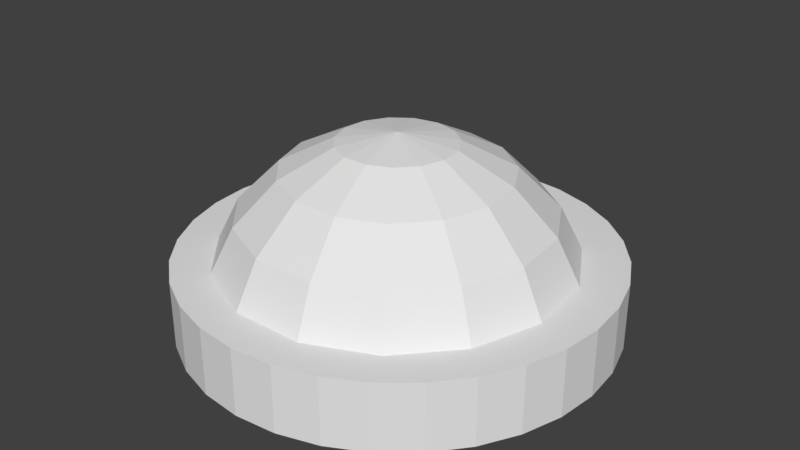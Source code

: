 # Source: Overv_gningskamera.blend  (saved by Blender 2.79.0; exported with 4.5.12 LTS)
import bpy
from mathutils import Matrix  # noqa: F401  (used for matrix-valued properties, if any)

bpy.ops.wm.read_factory_settings(use_empty=True)
scene = bpy.context.scene
scene.name = 'Scene'

# ---- collections
col_collection_1 = bpy.data.collections.new('Collection 1'); scene.collection.children.link(col_collection_1)

# ---- world
world_world = bpy.data.worlds.new('World'); scene.world = world_world
world_world.color = (0.05088, 0.05088, 0.05088)
world_world.use_sun_shadow = False
world_world.sun_shadow_jitter_overblur = 0.0
world_world.cycles.sampling_method = 'MANUAL'

# ---- meshes
me_cylinder_001 = bpy.data.meshes.new('Cylinder.001')
me_cylinder_001.from_pydata([(0.0, 0.2702, 9.39), (0.0, 0.514, 8.602), (0.0, 0.7075, 7.375), (0.0, 0.8317, 5.829), (0.1099, 0.2469, 9.39), (0.2091, 0.4696, 8.602), (0.2878, 0.6463, 7.375), (0.3383, 0.7598, 5.829), (0.2008, 0.1808, 9.39), (0.382, 0.344, 8.602), (0.5258, 0.4734, 7.375), (0.6181, 0.5565, 5.829), (0.257, 0.08351, 9.39), (0.4889, 0.1588, 8.602), (0.6729, 0.2186, 7.375), (0.791, 0.257, 5.829), (0.2688, -0.02825, 9.39), (0.5112, -0.05373, 8.602), (0.7036, -0.07396, 7.375), (0.8272, -0.08694, 5.829), (0.234, -0.1351, 9.39), (0.4452, -0.257, 8.602), (0.6127, -0.3538, 7.375), (0.7203, -0.4159, 5.829), (0.1588, -0.2186, 9.39), (0.3021, -0.4159, 8.602), (0.4159, -0.5724, 7.375), (0.4889, -0.6729, 5.829), (0.05619, -0.2643, 9.39), (0.1069, -0.5028, 8.602), (0.1471, -0.6921, 7.375), (0.1729, -0.8136, 5.829), (-0.05619, -0.2643, 9.39), (-0.1069, -0.5028, 8.602), (-0.1471, -0.6921, 7.375), (-0.1729, -0.8136, 5.829), (-0.1588, -0.2186, 9.39), (-0.3021, -0.4159, 8.602), (-0.4159, -0.5724, 7.375), (-0.4889, -0.6729, 5.829), (-0.234, -0.1351, 9.39), (-0.4452, -0.257, 8.602), (-0.6127, -0.3538, 7.375), (-0.7203, -0.4159, 5.829), (-2.834e-07, -3.147e-07, 9.661), (-0.2688, -0.02825, 9.39), (-0.5112, -0.05373, 8.602), (-0.7036, -0.07396, 7.375), (-0.8272, -0.08694, 5.829), (-0.257, 0.08351, 9.39), (-0.4889, 0.1588, 8.602), (-0.6729, 0.2186, 7.375), (-0.791, 0.257, 5.829), (-0.2008, 0.1808, 9.39), (-0.382, 0.344, 8.602), (-0.5258, 0.4734, 7.375), (-0.6181, 0.5565, 5.829), (-0.1099, 0.2469, 9.39), (-0.2091, 0.4696, 8.602), (-0.2878, 0.6463, 7.375), (-0.3383, 0.7598, 5.829), (0.0, 0.8317, 5.829), (0.3383, 0.7598, 5.829), (0.6181, 0.5565, 5.829), (0.791, 0.257, 5.829), (0.8272, -0.08694, 5.829), (0.7203, -0.4159, 5.829), (0.4889, -0.6729, 5.829), (0.1729, -0.8136, 5.829), (-0.1729, -0.8136, 5.829), (-0.4889, -0.6729, 5.829), (-0.7203, -0.4159, 5.829), (-0.8272, -0.08694, 5.829), (-0.791, 0.257, 5.829), (-0.6181, 0.5565, 5.829), (-0.3383, 0.7598, 5.829), (1.583e-08, 0.6424, 5.829), (0.2613, 0.5868, 5.829), (0.4774, 0.4298, 5.829), (0.6109, 0.1985, 5.829), (0.6388, -0.06714, 5.829), (0.5563, -0.3212, 5.829), (0.3776, -0.5197, 5.829), (0.1336, -0.6283, 5.829), (-0.1336, -0.6283, 5.829), (-0.3776, -0.5197, 5.829), (-0.5563, -0.3212, 5.829), (-0.6388, -0.06714, 5.829), (-0.6109, 0.1985, 5.829), (-0.4774, 0.4298, 5.829), (-0.2613, 0.5868, 5.829), (1.583e-08, 0.6424, 5.829), (0.2613, 0.5868, 5.829), (0.4774, 0.4298, 5.829), (0.6109, 0.1985, 5.829), (0.6388, -0.06714, 5.829), (0.5563, -0.3212, 5.829), (0.3776, -0.5197, 5.829), (0.1336, -0.6283, 5.829), (-0.1336, -0.6283, 5.829), (-0.3776, -0.5197, 5.829), (-0.5563, -0.3212, 5.829), (-0.6388, -0.06714, 5.829), (-0.6109, 0.1985, 5.829), (-0.4774, 0.4298, 5.829), (-0.2613, 0.5868, 5.829), (1.583e-08, 0.6424, 5.829), (0.2613, 0.5868, 5.829), (0.4774, 0.4298, 5.829), (0.6109, 0.1985, 5.829), (0.6388, -0.06714, 5.829), (0.5563, -0.3212, 5.829), (0.3776, -0.5197, 5.829), (0.1336, -0.6283, 5.829), (-0.1336, -0.6283, 5.829), (-0.3776, -0.5197, 5.829), (-0.5563, -0.3212, 5.829), (-0.6388, -0.06714, 5.829), (-0.6109, 0.1985, 5.829), (-0.4774, 0.4298, 5.829), (-0.2613, 0.5868, 5.829), (2.223e-08, 0.5658, 6.916), (0.2301, 0.5169, 6.916), (0.4205, 0.3786, 6.916), (0.5381, 0.1749, 6.916), (0.5627, -0.05915, 6.916), (0.49, -0.2829, 6.916), (0.3326, -0.4578, 6.916), (0.1176, -0.5535, 6.916), (-0.1176, -0.5535, 6.916), (-0.3326, -0.4578, 6.916), (-0.49, -0.2829, 6.916), (-0.5627, -0.05915, 6.916), (-0.5381, 0.1749, 6.916), (-0.4205, 0.3786, 6.916), (-0.2301, 0.5169, 6.916), (3.53e-08, 0.4259, 7.714), (0.1732, 0.3891, 7.714), (0.3165, 0.285, 7.714), (0.4051, 0.1316, 7.714), (0.4236, -0.04452, 7.714), (0.3689, -0.213, 7.714), (0.2504, -0.3446, 7.714), (0.08856, -0.4166, 7.714), (-0.08856, -0.4166, 7.714), (-0.2504, -0.3446, 7.714), (-0.3689, -0.213, 7.714), (-0.4236, -0.04452, 7.714), (-0.4051, 0.1316, 7.714), (-0.3165, 0.285, 7.714), (-0.1732, 0.3891, 7.714), (5.515e-08, 0.208, 8.391), (0.0846, 0.19, 8.391), (0.1546, 0.1392, 8.391), (0.1978, 0.06427, 8.391), (0.2068, -0.02174, 8.391), (0.1801, -0.104, 8.391), (0.1223, -0.1683, 8.391), (0.04324, -0.2034, 8.391), (-0.04324, -0.2034, 8.391), (-0.1223, -0.1683, 8.391), (-0.1801, -0.104, 8.391), (-0.2068, -0.02174, 8.391), (-0.1978, 0.06427, 8.391), (-0.1546, 0.1392, 8.391), (-0.0846, 0.19, 8.391)], [], [(2, 1, 5, 6), (3, 2, 6, 7), (0, 44, 4), (1, 0, 4, 5), (6, 5, 9, 10), (7, 6, 10, 11), (4, 44, 8), (5, 4, 8, 9), (10, 9, 13, 14), (11, 10, 14, 15), (8, 44, 12), (9, 8, 12, 13), (13, 12, 16, 17), (14, 13, 17, 18), (15, 14, 18, 19), (12, 44, 16), (16, 44, 20), (17, 16, 20, 21), (18, 17, 21, 22), (19, 18, 22, 23), (23, 22, 26, 27), (20, 44, 24), (21, 20, 24, 25), (22, 21, 25, 26), (27, 26, 30, 31), (24, 44, 28), (25, 24, 28, 29), (26, 25, 29, 30), (30, 29, 33, 34), (31, 30, 34, 35), (28, 44, 32), (29, 28, 32, 33), (33, 32, 36, 37), (34, 33, 37, 38), (35, 34, 38, 39), (32, 44, 36), (37, 36, 40, 41), (38, 37, 41, 42), (39, 38, 42, 43), (36, 44, 40), (40, 44, 45), (41, 40, 45, 46), (42, 41, 46, 47), (43, 42, 47, 48), (48, 47, 51, 52), (45, 44, 49), (46, 45, 49, 50), (47, 46, 50, 51), (51, 50, 54, 55), (52, 51, 55, 56), (49, 44, 53), (50, 49, 53, 54), (55, 54, 58, 59), (56, 55, 59, 60), (53, 44, 57), (54, 53, 57, 58), (58, 57, 0, 1), (59, 58, 1, 2), (60, 59, 2, 3), (57, 44, 0), (11, 15, 64, 63), (7, 11, 63, 62), (60, 3, 61, 75), (3, 7, 62, 61), (39, 43, 71, 70), (48, 52, 73, 72), (27, 31, 68, 67), (56, 60, 75, 74), (23, 27, 67, 66), (43, 48, 72, 71), (52, 56, 74, 73), (15, 19, 65, 64), (31, 35, 69, 68), (19, 23, 66, 65), (35, 39, 70, 69), (74, 75, 90, 89), (67, 68, 83, 82), (75, 61, 76, 90), (68, 69, 84, 83), (61, 62, 77, 76), (69, 70, 85, 84), (62, 63, 78, 77), (70, 71, 86, 85), (63, 64, 79, 78), (71, 72, 87, 86), (64, 65, 80, 79), (72, 73, 88, 87), (65, 66, 81, 80), (73, 74, 89, 88), (66, 67, 82, 81), (81, 82, 97, 96), (89, 90, 105, 104), (82, 83, 98, 97), (90, 76, 91, 105), (83, 84, 99, 98), (76, 77, 92, 91), (84, 85, 100, 99), (77, 78, 93, 92), (85, 86, 101, 100), (78, 79, 94, 93), (86, 87, 102, 101), (79, 80, 95, 94), (87, 88, 103, 102), (80, 81, 96, 95), (88, 89, 104, 103), (103, 104, 119, 118), (96, 97, 112, 111), (104, 105, 120, 119), (97, 98, 113, 112), (105, 91, 106, 120), (98, 99, 114, 113), (91, 92, 107, 106), (99, 100, 115, 114), (92, 93, 108, 107), (100, 101, 116, 115), (93, 94, 109, 108), (101, 102, 117, 116), (94, 95, 110, 109), (102, 103, 118, 117), (95, 96, 111, 110), (118, 119, 134, 133), (111, 112, 127, 126), (119, 120, 135, 134), (112, 113, 128, 127), (120, 106, 121, 135), (113, 114, 129, 128), (106, 107, 122, 121), (114, 115, 130, 129), (107, 108, 123, 122), (115, 116, 131, 130), (108, 109, 124, 123), (116, 117, 132, 131), (109, 110, 125, 124), (117, 118, 133, 132), (110, 111, 126, 125), (125, 126, 141, 140), (133, 134, 149, 148), (126, 127, 142, 141), (134, 135, 150, 149), (127, 128, 143, 142), (135, 121, 136, 150), (128, 129, 144, 143), (121, 122, 137, 136), (129, 130, 145, 144), (122, 123, 138, 137), (130, 131, 146, 145), (123, 124, 139, 138), (131, 132, 147, 146), (124, 125, 140, 139), (132, 133, 148, 147), (147, 148, 163, 162), (140, 141, 156, 155), (148, 149, 164, 163), (141, 142, 157, 156), (149, 150, 165, 164), (142, 143, 158, 157), (150, 136, 151, 165), (143, 144, 159, 158), (136, 137, 152, 151), (144, 145, 160, 159), (137, 138, 153, 152), (145, 146, 161, 160), (138, 139, 154, 153), (146, 147, 162, 161), (139, 140, 155, 154), (152, 153, 154, 155, 156, 157, 158, 159, 160, 161, 162, 163, 164, 165, 151)])
_uv = me_cylinder_001.uv_layers.new(name='UVMap')
_uv.uv.foreach_set('vector', [0.1044, 0.2411, 0.1692, 0.3896, 0.1449, 0.4044, 0.06844, 0.2557, 0.04399, 0.04621, 0.1044, 0.2411, 0.06844, 0.2557, 0.0001776, 0.06073, 0.2302, 0.4824, 0.2548, 0.529, 0.2177, 0.4916, 0.1692, 0.3896, 0.2302, 0.4824, 0.2177, 0.4916, 0.1449, 0.4044, 0.602, 0.2551, 0.5255, 0.4015, 0.5008, 0.387, 0.5665, 0.2405, 0.6715, 0.06339, 0.602, 0.2551, 0.5665, 0.2405, 0.6285, 0.0486, 0.4529, 0.4908, 0.4151, 0.5304, 0.4398, 0.4815, 0.5255, 0.4015, 0.4529, 0.4908, 0.4398, 0.4815, 0.5008, 0.387, 0.5665, 0.2405, 0.5008, 0.387, 0.4758, 0.3751, 0.531, 0.2281, 0.6285, 0.0486, 0.5665, 0.2405, 0.531, 0.2281, 0.5849, 0.03543, 0.4398, 0.4815, 0.4062, 0.526, 0.4255, 0.4737, 0.5008, 0.387, 0.4398, 0.4815, 0.4255, 0.4737, 0.4758, 0.3751, 0.4758, 0.3751, 0.4255, 0.4737, 0.4102, 0.4673, 0.4505, 0.3654, 0.531, 0.2281, 0.4758, 0.3751, 0.4505, 0.3654, 0.4956, 0.2178, 0.5849, 0.03543, 0.531, 0.2281, 0.4956, 0.2178, 0.5407, 0.0241, 0.4255, 0.4737, 0.3962, 0.5221, 0.4102, 0.4673, 0.4102, 0.4673, 0.3853, 0.5189, 0.3941, 0.4623, 0.4505, 0.3654, 0.4102, 0.4673, 0.3941, 0.4623, 0.425, 0.3579, 0.4956, 0.2178, 0.4505, 0.3654, 0.425, 0.3579, 0.4601, 0.2096, 0.5407, 0.0241, 0.4956, 0.2178, 0.4601, 0.2096, 0.496, 0.01476, 0.496, 0.01476, 0.4601, 0.2096, 0.4247, 0.2033, 0.4509, 0.007518, 0.3941, 0.4623, 0.3737, 0.5165, 0.3775, 0.4587, 0.425, 0.3579, 0.3941, 0.4623, 0.3775, 0.4587, 0.3993, 0.3524, 0.4601, 0.2096, 0.425, 0.3579, 0.3993, 0.3524, 0.4247, 0.2033, 0.4509, 0.007518, 0.4247, 0.2033, 0.3892, 0.1992, 0.4054, 0.002474, 0.3775, 0.4587, 0.3617, 0.515, 0.3605, 0.4565, 0.3993, 0.3524, 0.3775, 0.4587, 0.3605, 0.4565, 0.3734, 0.3488, 0.4247, 0.2033, 0.3993, 0.3524, 0.3734, 0.3488, 0.3892, 0.1992, 0.3892, 0.1992, 0.3734, 0.3488, 0.3473, 0.3471, 0.3536, 0.1971, 0.4054, 0.002474, 0.3892, 0.1992, 0.3536, 0.1971, 0.3597, 0.0001779, 0.3605, 0.4565, 0.3458, 0.5246, 0.3417, 0.4552, 0.3734, 0.3488, 0.3605, 0.4565, 0.3417, 0.4552, 0.3473, 0.3471, 0.3473, 0.3471, 0.3417, 0.4552, 0.3245, 0.4549, 0.3214, 0.3472, 0.3536, 0.1971, 0.3473, 0.3471, 0.3214, 0.3472, 0.318, 0.1971, 0.3597, 0.0001779, 0.3536, 0.1971, 0.318, 0.1971, 0.314, 0.0001776, 0.3417, 0.4552, 0.3323, 0.5129, 0.3245, 0.4549, 0.3214, 0.3472, 0.3245, 0.4549, 0.3075, 0.4561, 0.2955, 0.3492, 0.318, 0.1971, 0.3214, 0.3472, 0.2955, 0.3492, 0.2825, 0.1992, 0.314, 0.0001776, 0.318, 0.1971, 0.2825, 0.1992, 0.2684, 0.002458, 0.3245, 0.4549, 0.3199, 0.5129, 0.3075, 0.4561, 0.3075, 0.4561, 0.3077, 0.5138, 0.2908, 0.4586, 0.2955, 0.3492, 0.3075, 0.4561, 0.2908, 0.4586, 0.2697, 0.3531, 0.2825, 0.1992, 0.2955, 0.3492, 0.2697, 0.3531, 0.2469, 0.2034, 0.2684, 0.002458, 0.2825, 0.1992, 0.2469, 0.2034, 0.2229, 0.006987, 0.2229, 0.006987, 0.2469, 0.2034, 0.2113, 0.2096, 0.1777, 0.01371, 0.2908, 0.4586, 0.2959, 0.5155, 0.2745, 0.4626, 0.2697, 0.3531, 0.2908, 0.4586, 0.2745, 0.4626, 0.2441, 0.359, 0.2469, 0.2034, 0.2697, 0.3531, 0.2441, 0.359, 0.2113, 0.2096, 0.2113, 0.2096, 0.2441, 0.359, 0.2188, 0.367, 0.1758, 0.218, 0.1777, 0.01371, 0.2113, 0.2096, 0.1758, 0.218, 0.1328, 0.02256, 0.2745, 0.4626, 0.2845, 0.518, 0.2588, 0.4678, 0.2441, 0.359, 0.2745, 0.4626, 0.2588, 0.4678, 0.2188, 0.367, 0.1758, 0.218, 0.2188, 0.367, 0.1938, 0.3772, 0.1402, 0.2285, 0.1328, 0.02256, 0.1758, 0.218, 0.1402, 0.2285, 0.0882, 0.03344, 0.2588, 0.4678, 0.2738, 0.5213, 0.244, 0.4745, 0.2188, 0.367, 0.2588, 0.4678, 0.244, 0.4745, 0.1938, 0.3772, 0.1938, 0.3772, 0.244, 0.4745, 0.2302, 0.4824, 0.1692, 0.3896, 0.1402, 0.2285, 0.1938, 0.3772, 0.1692, 0.3896, 0.1044, 0.2411, 0.0882, 0.03344, 0.1402, 0.2285, 0.1044, 0.2411, 0.04399, 0.04621, 0.244, 0.4745, 0.2639, 0.5251, 0.2302, 0.4824, 0.6285, 0.0486, 0.5849, 0.03543, 0.5849, 0.03543, 0.6285, 0.0486, 0.6715, 0.06339, 0.6285, 0.0486, 0.6285, 0.0486, 0.6715, 0.06339, 0.0882, 0.03344, 0.04399, 0.04621, 0.04399, 0.04621, 0.0882, 0.03344, 0.04399, 0.04621, 0.0001776, 0.06073, 0.0001776, 0.06073, 0.04399, 0.04621, 0.314, 0.0001776, 0.2684, 0.002458, 0.2684, 0.002458, 0.314, 0.0001776, 0.2229, 0.006987, 0.1777, 0.01371, 0.1777, 0.01371, 0.2229, 0.006987, 0.4509, 0.007518, 0.4054, 0.002474, 0.4054, 0.002474, 0.4509, 0.007518, 0.1328, 0.02256, 0.0882, 0.03344, 0.0882, 0.03344, 0.1328, 0.02256, 0.496, 0.01476, 0.4509, 0.007518, 0.4509, 0.007518, 0.496, 0.01476, 0.2684, 0.002458, 0.2229, 0.006987, 0.2229, 0.006987, 0.2684, 0.002458, 0.1777, 0.01371, 0.1328, 0.02256, 0.1328, 0.02256, 0.1777, 0.01371, 0.5849, 0.03543, 0.5407, 0.0241, 0.5407, 0.0241, 0.5849, 0.03543, 0.4054, 0.002474, 0.3597, 0.0001779, 0.3597, 0.0001779, 0.4054, 0.002474, 0.5407, 0.0241, 0.496, 0.01476, 0.496, 0.01476, 0.5407, 0.0241, 0.3597, 0.0001779, 0.314, 0.0001776, 0.314, 0.0001776, 0.3597, 0.0001779, 0.1328, 0.02256, 0.0882, 0.03344, 0.0882, 0.03344, 0.1328, 0.02256, 0.4509, 0.007518, 0.4054, 0.002474, 0.4054, 0.002474, 0.4509, 0.007518, 0.0882, 0.03344, 0.04399, 0.04621, 0.04399, 0.04621, 0.0882, 0.03344, 0.4054, 0.002474, 0.3597, 0.0001779, 0.3597, 0.0001779, 0.4054, 0.002474, 0.04399, 0.04621, 0.0001776, 0.06073, 0.0001776, 0.06073, 0.04399, 0.04621, 0.3597, 0.0001779, 0.314, 0.0001776, 0.314, 0.0001776, 0.3597, 0.0001779, 0.6715, 0.06339, 0.6285, 0.0486, 0.6285, 0.0486, 0.6715, 0.06339, 0.314, 0.0001776, 0.2684, 0.002458, 0.2684, 0.002458, 0.314, 0.0001776, 0.6285, 0.0486, 0.5849, 0.03543, 0.5849, 0.03543, 0.6285, 0.0486, 0.2684, 0.002458, 0.2229, 0.006987, 0.2229, 0.006987, 0.2684, 0.002458, 0.5849, 0.03543, 0.5407, 0.0241, 0.5407, 0.0241, 0.5849, 0.03543, 0.2229, 0.006987, 0.1777, 0.01371, 0.1777, 0.01371, 0.2229, 0.006987, 0.5407, 0.0241, 0.496, 0.01476, 0.496, 0.01476, 0.5407, 0.0241, 0.1777, 0.01371, 0.1328, 0.02256, 0.1328, 0.02256, 0.1777, 0.01371, 0.496, 0.01476, 0.4509, 0.007518, 0.4509, 0.007518, 0.496, 0.01476, 0.496, 0.01476, 0.4509, 0.007518, 0.4509, 0.007518, 0.496, 0.01476, 0.1328, 0.02256, 0.0882, 0.03344, 0.0882, 0.03344, 0.1328, 0.02256, 0.4509, 0.007518, 0.4054, 0.002474, 0.4054, 0.002474, 0.4509, 0.007518, 0.0882, 0.03344, 0.04399, 0.04621, 0.04399, 0.04621, 0.0882, 0.03344, 0.4054, 0.002474, 0.3597, 0.0001779, 0.3597, 0.0001779, 0.4054, 0.002474, 0.04399, 0.04621, 0.0001776, 0.06073, 0.0001776, 0.06073, 0.04399, 0.04621, 0.3597, 0.0001779, 0.314, 0.0001776, 0.314, 0.0001776, 0.3597, 0.0001779, 0.6715, 0.06339, 0.6285, 0.0486, 0.6285, 0.0486, 0.6715, 0.06339, 0.314, 0.0001776, 0.2684, 0.002458, 0.2684, 0.002458, 0.314, 0.0001776, 0.6285, 0.0486, 0.5849, 0.03543, 0.5849, 0.03543, 0.6285, 0.0486, 0.2684, 0.002458, 0.2229, 0.006987, 0.2229, 0.006987, 0.2684, 0.002458, 0.5849, 0.03543, 0.5407, 0.0241, 0.5407, 0.0241, 0.5849, 0.03543, 0.2229, 0.006987, 0.1777, 0.01371, 0.1777, 0.01371, 0.2229, 0.006987, 0.5407, 0.0241, 0.496, 0.01476, 0.496, 0.01476, 0.5407, 0.0241, 0.1777, 0.01371, 0.1328, 0.02256, 0.1328, 0.02256, 0.1777, 0.01371, 0.1777, 0.01371, 0.1328, 0.02256, 0.1328, 0.02256, 0.1777, 0.01371, 0.496, 0.01476, 0.4509, 0.007518, 0.4509, 0.007518, 0.496, 0.01476, 0.1328, 0.02256, 0.0882, 0.03344, 0.0882, 0.03344, 0.1328, 0.02256, 0.4509, 0.007518, 0.4054, 0.002474, 0.4054, 0.002474, 0.4509, 0.007518, 0.0882, 0.03344, 0.04399, 0.04621, 0.04399, 0.04621, 0.0882, 0.03344, 0.4054, 0.002474, 0.3597, 0.0001779, 0.3597, 0.0001779, 0.4054, 0.002474, 0.04399, 0.04621, 0.0001776, 0.06073, 0.0001776, 0.06073, 0.04399, 0.04621, 0.3597, 0.0001779, 0.314, 0.0001776, 0.314, 0.0001776, 0.3597, 0.0001779, 0.6715, 0.06339, 0.6285, 0.0486, 0.6285, 0.0486, 0.6715, 0.06339, 0.314, 0.0001776, 0.2684, 0.002458, 0.2684, 0.002458, 0.314, 0.0001776, 0.6285, 0.0486, 0.5849, 0.03543, 0.5849, 0.03543, 0.6285, 0.0486, 0.2684, 0.002458, 0.2229, 0.006987, 0.2229, 0.006987, 0.2684, 0.002458, 0.5849, 0.03543, 0.5407, 0.0241, 0.5407, 0.0241, 0.5849, 0.03543, 0.2229, 0.006987, 0.1777, 0.01371, 0.1777, 0.01371, 0.2229, 0.006987, 0.5407, 0.0241, 0.496, 0.01476, 0.496, 0.01476, 0.5407, 0.0241, 0.1777, 0.01371, 0.1328, 0.02256, 0.1328, 0.02256, 0.1777, 0.01371, 0.496, 0.01476, 0.4509, 0.007518, 0.4509, 0.007518, 0.496, 0.01476, 0.1328, 0.02256, 0.0882, 0.03344, 0.0882, 0.03344, 0.1328, 0.02256, 0.4509, 0.007518, 0.4054, 0.002474, 0.4054, 0.002474, 0.4509, 0.007518, 0.0882, 0.03344, 0.04399, 0.04621, 0.04399, 0.04621, 0.0882, 0.03344, 0.4054, 0.002474, 0.3597, 0.0001779, 0.3597, 0.0001779, 0.4054, 0.002474, 0.04399, 0.04621, 0.0001776, 0.06073, 0.0001776, 0.06073, 0.04399, 0.04621, 0.3597, 0.0001779, 0.314, 0.0001776, 0.314, 0.0001776, 0.3597, 0.0001779, 0.6715, 0.06339, 0.6285, 0.0486, 0.6285, 0.0486, 0.6715, 0.06339, 0.314, 0.0001776, 0.2684, 0.002458, 0.2684, 0.002458, 0.314, 0.0001776, 0.6285, 0.0486, 0.5849, 0.03543, 0.5849, 0.03543, 0.6285, 0.0486, 0.2684, 0.002458, 0.2229, 0.006987, 0.2229, 0.006987, 0.2684, 0.002458, 0.5849, 0.03543, 0.5407, 0.0241, 0.5407, 0.0241, 0.5849, 0.03543, 0.2229, 0.006987, 0.1777, 0.01371, 0.1777, 0.01371, 0.2229, 0.006987, 0.5407, 0.0241, 0.496, 0.01476, 0.496, 0.01476, 0.5407, 0.0241, 0.5407, 0.0241, 0.496, 0.01476, 0.496, 0.01476, 0.5407, 0.0241, 0.1777, 0.01371, 0.1328, 0.02256, 0.1328, 0.02256, 0.1777, 0.01371, 0.496, 0.01476, 0.4509, 0.007518, 0.4509, 0.007518, 0.496, 0.01476, 0.1328, 0.02256, 0.0882, 0.03344, 0.0882, 0.03344, 0.1328, 0.02256, 0.4509, 0.007518, 0.4054, 0.002474, 0.4054, 0.002474, 0.4509, 0.007518, 0.0882, 0.03344, 0.04399, 0.04621, 0.04399, 0.04621, 0.0882, 0.03344, 0.4054, 0.002474, 0.3597, 0.0001779, 0.3597, 0.0001779, 0.4054, 0.002474, 0.04399, 0.04621, 0.0001776, 0.06073, 0.0001776, 0.06073, 0.04399, 0.04621, 0.3597, 0.0001779, 0.314, 0.0001776, 0.314, 0.0001776, 0.3597, 0.0001779, 0.6715, 0.06339, 0.6285, 0.0486, 0.6285, 0.0486, 0.6715, 0.06339, 0.314, 0.0001776, 0.2684, 0.002458, 0.2684, 0.002458, 0.314, 0.0001776, 0.6285, 0.0486, 0.5849, 0.03543, 0.5849, 0.03543, 0.6285, 0.0486, 0.2684, 0.002458, 0.2229, 0.006987, 0.2229, 0.006987, 0.2684, 0.002458, 0.5849, 0.03543, 0.5407, 0.0241, 0.5407, 0.0241, 0.5849, 0.03543, 0.2229, 0.006987, 0.1777, 0.01371, 0.1777, 0.01371, 0.2229, 0.006987, 0.2229, 0.006987, 0.1777, 0.01371, 0.1777, 0.01371, 0.2229, 0.006987, 0.5407, 0.0241, 0.496, 0.01476, 0.496, 0.01476, 0.5407, 0.0241, 0.1777, 0.01371, 0.1328, 0.02256, 0.1328, 0.02256, 0.1777, 0.01371, 0.496, 0.01476, 0.4509, 0.007518, 0.4509, 0.007518, 0.496, 0.01476, 0.1328, 0.02256, 0.0882, 0.03344, 0.0882, 0.03344, 0.1328, 0.02256, 0.4509, 0.007518, 0.4054, 0.002474, 0.4054, 0.002474, 0.4509, 0.007518, 0.0882, 0.03344, 0.04399, 0.04621, 0.04399, 0.04621, 0.0882, 0.03344, 0.4054, 0.002474, 0.3597, 0.0001779, 0.3597, 0.0001779, 0.4054, 0.002474, 0.04399, 0.04621, 0.0001776, 0.06073, 0.0001776, 0.06073, 0.04399, 0.04621, 0.3597, 0.0001779, 0.314, 0.0001776, 0.314, 0.0001776, 0.3597, 0.0001779, 0.6715, 0.06339, 0.6285, 0.0486, 0.6285, 0.0486, 0.6715, 0.06339, 0.314, 0.0001776, 0.2684, 0.002458, 0.2684, 0.002458, 0.314, 0.0001776, 0.6285, 0.0486, 0.5849, 0.03543, 0.5849, 0.03543, 0.6285, 0.0486, 0.2684, 0.002458, 0.2229, 0.006987, 0.2229, 0.006987, 0.2684, 0.002458, 0.5849, 0.03543, 0.5407, 0.0241, 0.5407, 0.0241, 0.5849, 0.03543, 0.6715, 0.06339, 0.6285, 0.0486, 0.5849, 0.03543, 0.5407, 0.0241, 0.496, 0.01476, 0.4509, 0.007518, 0.4054, 0.002474, 0.3597, 0.0001779, 0.314, 0.0001776, 0.2684, 0.002458, 0.2229, 0.006987, 0.1777, 0.01371, 0.1328, 0.02256, 0.0882, 0.03344, 0.04399, 0.04621])
me_cylinder_001.use_remesh_preserve_volume = False
me_cylinder_001.use_remesh_preserve_attributes = False
me_cylinder_001.use_mirror_vertex_groups = False
me_cylinder_001.update()
me_cylinder = bpy.data.meshes.new('Cylinder')
me_cylinder.from_pydata([(0.0, 1.0, -1.0), (0.0, 1.0, 1.0), (0.1951, 0.9808, -1.0), (0.1951, 0.9808, 1.0), (0.3827, 0.9239, -1.0), (0.3827, 0.9239, 1.0), (0.5556, 0.8315, -1.0), (0.5556, 0.8315, 1.0), (0.7071, 0.7071, -1.0), (0.7071, 0.7071, 1.0), (0.8315, 0.5556, -1.0), (0.8315, 0.5556, 1.0), (0.9239, 0.3827, -1.0), (0.9239, 0.3827, 1.0), (0.9808, 0.1951, -1.0), (0.9808, 0.1951, 1.0), (1.0, 7.55e-08, -1.0), (1.0, 7.55e-08, 1.0), (0.9808, -0.1951, -1.0), (0.9808, -0.1951, 1.0), (0.9239, -0.3827, -1.0), (0.9239, -0.3827, 1.0), (0.8315, -0.5556, -1.0), (0.8315, -0.5556, 1.0), (0.7071, -0.7071, -1.0), (0.7071, -0.7071, 1.0), (0.5556, -0.8315, -1.0), (0.5556, -0.8315, 1.0), (0.3827, -0.9239, -1.0), (0.3827, -0.9239, 1.0), (0.1951, -0.9808, -1.0), (0.1951, -0.9808, 1.0), (-3.258e-07, -1.0, -1.0), (-3.258e-07, -1.0, 1.0), (-0.1951, -0.9808, -1.0), (-0.1951, -0.9808, 1.0), (-0.3827, -0.9239, -1.0), (-0.3827, -0.9239, 1.0), (-0.5556, -0.8315, -1.0), (-0.5556, -0.8315, 1.0), (-0.7071, -0.7071, -1.0), (-0.7071, -0.7071, 1.0), (-0.8315, -0.5556, -1.0), (-0.8315, -0.5556, 1.0), (-0.9239, -0.3827, -1.0), (-0.9239, -0.3827, 1.0), (-0.9808, -0.1951, -1.0), (-0.9808, -0.1951, 1.0), (-1.0, 9.656e-07, -1.0), (-1.0, 9.656e-07, 1.0), (-0.9808, 0.1951, -1.0), (-0.9808, 0.1951, 1.0), (-0.9239, 0.3827, -1.0), (-0.9239, 0.3827, 1.0), (-0.8315, 0.5556, -1.0), (-0.8315, 0.5556, 1.0), (-0.7071, 0.7071, -1.0), (-0.7071, 0.7071, 1.0), (-0.5556, 0.8315, -1.0), (-0.5556, 0.8315, 1.0), (-0.3827, 0.9239, -1.0), (-0.3827, 0.9239, 1.0), (-0.1951, 0.9808, -1.0), (-0.1951, 0.9808, 1.0)], [], [(0, 1, 3, 2), (2, 3, 5, 4), (4, 5, 7, 6), (6, 7, 9, 8), (8, 9, 11, 10), (10, 11, 13, 12), (12, 13, 15, 14), (14, 15, 17, 16), (16, 17, 19, 18), (18, 19, 21, 20), (20, 21, 23, 22), (22, 23, 25, 24), (24, 25, 27, 26), (26, 27, 29, 28), (28, 29, 31, 30), (30, 31, 33, 32), (32, 33, 35, 34), (34, 35, 37, 36), (36, 37, 39, 38), (38, 39, 41, 40), (40, 41, 43, 42), (42, 43, 45, 44), (44, 45, 47, 46), (46, 47, 49, 48), (48, 49, 51, 50), (50, 51, 53, 52), (52, 53, 55, 54), (54, 55, 57, 56), (56, 57, 59, 58), (58, 59, 61, 60), (0, 2, 4, 6, 8, 10, 12, 14, 16, 18, 20, 22, 24, 26, 28, 30, 32, 34, 36, 38, 40, 42, 44, 46, 48, 50, 52, 54, 56, 58, 60, 62), (60, 61, 63, 62), (62, 63, 1, 0), (3, 1, 63, 61, 59, 57, 55, 53, 51, 49, 47, 45, 43, 41, 39, 37, 35, 33, 31, 29, 27, 25, 23, 21, 19, 17, 15, 13, 11, 9, 7, 5)])
_uv = me_cylinder.uv_layers.new(name='UVMap')
_uv.uv.foreach_set('vector', [0.05059, 0.5308, 0.05059, 0.7879, 0.02538, 0.7879, 0.02538, 0.5308, 0.02538, 0.5308, 0.02538, 0.7879, 0.0001788, 0.7879, 0.0001776, 0.5308, 0.8067, 0.5308, 0.8067, 0.7879, 0.7815, 0.7879, 0.7815, 0.5308, 0.7815, 0.5308, 0.7815, 0.7879, 0.7563, 0.7879, 0.7563, 0.5308, 0.7563, 0.5308, 0.7563, 0.7879, 0.7311, 0.7879, 0.7311, 0.5308, 0.7311, 0.5308, 0.7311, 0.7879, 0.7059, 0.7879, 0.7059, 0.5308, 0.7059, 0.5308, 0.7059, 0.7879, 0.6807, 0.7879, 0.6807, 0.5308, 0.6807, 0.5308, 0.6807, 0.7879, 0.6555, 0.7879, 0.6555, 0.5308, 0.6555, 0.5308, 0.6555, 0.7879, 0.6303, 0.7879, 0.6303, 0.5308, 0.6303, 0.5308, 0.6303, 0.7879, 0.6051, 0.7879, 0.6051, 0.5308, 0.6051, 0.5308, 0.6051, 0.7879, 0.5799, 0.7879, 0.5799, 0.5308, 0.5799, 0.5308, 0.5799, 0.7879, 0.5547, 0.7879, 0.5547, 0.5308, 0.5547, 0.5308, 0.5547, 0.7879, 0.5295, 0.7879, 0.5295, 0.5308, 0.5295, 0.5308, 0.5295, 0.7879, 0.5043, 0.7879, 0.5043, 0.5308, 0.5043, 0.5308, 0.5043, 0.7879, 0.4791, 0.7879, 0.4791, 0.5308, 0.4791, 0.5308, 0.4791, 0.7879, 0.4539, 0.7879, 0.4539, 0.5308, 0.4539, 0.5308, 0.4539, 0.7879, 0.4287, 0.7879, 0.4287, 0.5308, 0.4287, 0.5308, 0.4287, 0.7879, 0.4035, 0.7879, 0.4035, 0.5308, 0.4035, 0.5308, 0.4035, 0.7879, 0.3782, 0.7879, 0.3782, 0.5308, 0.3782, 0.5308, 0.3782, 0.7879, 0.353, 0.7879, 0.353, 0.5308, 0.353, 0.5308, 0.353, 0.7879, 0.3278, 0.7879, 0.3278, 0.5308, 0.3278, 0.5308, 0.3278, 0.7879, 0.3026, 0.7879, 0.3026, 0.5308, 0.3026, 0.5308, 0.3026, 0.7879, 0.2774, 0.7879, 0.2774, 0.5308, 0.2774, 0.5308, 0.2774, 0.7879, 0.2522, 0.7879, 0.2522, 0.5308, 0.2522, 0.5308, 0.2522, 0.7879, 0.227, 0.7879, 0.227, 0.5308, 0.227, 0.5308, 0.227, 0.7879, 0.2018, 0.7879, 0.2018, 0.5308, 0.2018, 0.5308, 0.2018, 0.7879, 0.1766, 0.7879, 0.1766, 0.5308, 0.1766, 0.5308, 0.1766, 0.7879, 0.1514, 0.7879, 0.1514, 0.5308, 0.1514, 0.5308, 0.1514, 0.7879, 0.1262, 0.7879, 0.1262, 0.5308, 0.1262, 0.5308, 0.1262, 0.7879, 0.101, 0.7879, 0.101, 0.5308, 0.7872, 0.0001776, 0.8124, 0.0001777, 0.8372, 0.005095, 0.8604, 0.01474, 0.8814, 0.02874, 0.8992, 0.04657, 0.9132, 0.06752, 0.9229, 0.09081, 0.9278, 0.1155, 0.9278, 0.1407, 0.9229, 0.1655, 0.9132, 0.1887, 0.8992, 0.2097, 0.8814, 0.2275, 0.8604, 0.2415, 0.8372, 0.2512, 0.8124, 0.2561, 0.7872, 0.2561, 0.7625, 0.2512, 0.7392, 0.2415, 0.7183, 0.2275, 0.7004, 0.2097, 0.6864, 0.1887, 0.6768, 0.1655, 0.6719, 0.1407, 0.6719, 0.1155, 0.6768, 0.09081, 0.6864, 0.06752, 0.7004, 0.04657, 0.7183, 0.02874, 0.7392, 0.01474, 0.7625, 0.005095, 0.101, 0.5308, 0.101, 0.7879, 0.07579, 0.7879, 0.07579, 0.5308, 0.07579, 0.5308, 0.07579, 0.7879, 0.05059, 0.7879, 0.05059, 0.5308, 0.02538, 0.7879, 0.05059, 0.7879, 0.07579, 0.7879, 0.101, 0.7879, 0.1262, 0.7879, 0.1514, 0.7879, 0.1766, 0.7879, 0.2018, 0.7879, 0.227, 0.7879, 0.2522, 0.7879, 0.2774, 0.7879, 0.3026, 0.7879, 0.3278, 0.7879, 0.353, 0.7879, 0.3782, 0.7879, 0.4035, 0.7879, 0.4287, 0.7879, 0.4539, 0.7879, 0.4791, 0.7879, 0.5043, 0.7879, 0.5295, 0.7879, 0.5547, 0.7879, 0.5799, 0.7879, 0.6051, 0.7879, 0.6303, 0.7879, 0.6555, 0.7879, 0.6807, 0.7879, 0.7059, 0.7879, 0.7311, 0.7879, 0.7563, 0.7879, 0.7815, 0.7879, 0.0001788, 0.7879])
me_cylinder.use_remesh_preserve_volume = False
me_cylinder.use_remesh_preserve_attributes = False
me_cylinder.use_mirror_vertex_groups = False
me_cylinder.update()

# ---- objects
ob_cylinder_001 = bpy.data.objects.new('Cylinder.001', me_cylinder_001)
ob_cylinder = bpy.data.objects.new('Cylinder', me_cylinder)

# ---- transforms, parenting, visibility, modifiers, constraints
ob_cylinder_001.location = (0.0, -0.02042, -0.4436)
ob_cylinder_001.scale = (1.143, 1.143, 0.1803)
ob_cylinder_001.lineart.crease_threshold = 0.0
ob_cylinder.location = (0.0, 0.0, 0.4696)
ob_cylinder.scale = (1.143, 1.143, 0.1803)
ob_cylinder.lineart.crease_threshold = 0.0

# ---- collection membership
col_collection_1.objects.link(ob_cylinder_001)
col_collection_1.objects.link(ob_cylinder)

# ---- scene / render settings (as saved in the file)
scene.frame_start = 1; scene.frame_end = 250; scene.frame_set(1)
scene.render.engine = 'BLENDER_EEVEE_NEXT'
scene.render.resolution_percentage = 50
scene.render.dither_intensity = 0.0
scene.cycles.use_denoising = False
scene.cycles.samples = 128
scene.cycles.sampling_pattern = 'TABULATED_SOBOL'
scene.cycles.use_adaptive_sampling = False
scene.cycles.use_light_tree = False
scene.cycles.blur_glossy = 0.0
scene.cycles.sample_clamp_indirect = 0.0
scene.view_settings.view_transform = 'Standard'
bpy.context.view_layer.update()

# ---- added for rendering (the .blend has no active camera and no usable light): camera, sun
cam_auto = bpy.data.cameras.new('AutoCamera')
cam_auto.lens = 50.0
cam_auto.sensor_width = 36.0
cam_auto.clip_end = 1000.0
ob_auto_camera = bpy.data.objects.new('AutoCamera', cam_auto)
scene.collection.objects.link(ob_auto_camera)
ob_auto_camera.location = (3.1347, -3.76163, 3.30166)
ob_auto_camera.rotation_euler = (1.09748, -7.21219e-08, 0.694738)
scene.camera = ob_auto_camera
light_auto_sun = bpy.data.lights.new('AutoSun', 'SUN')
light_auto_sun.energy = 3.0
light_auto_sun.angle = 0.0523599
ob_auto_sun = bpy.data.objects.new('AutoSun', light_auto_sun)
scene.collection.objects.link(ob_auto_sun)
ob_auto_sun.rotation_euler = (0.872665, 0.174533, 0.523599)
bpy.context.view_layer.update()
